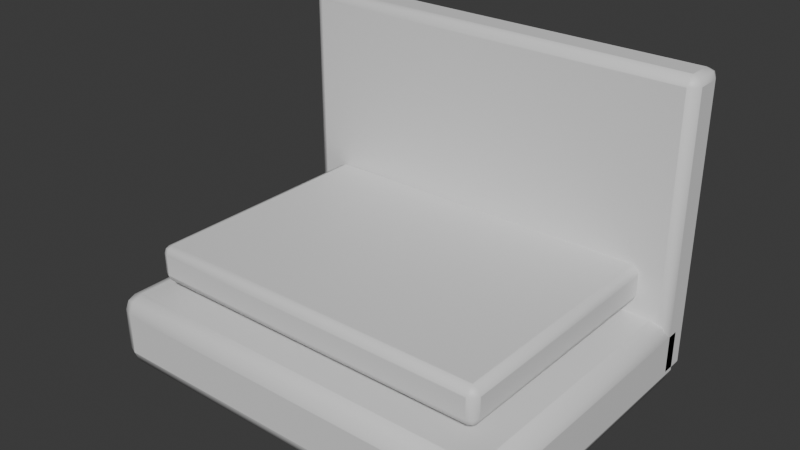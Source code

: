 # Source: OP_FileTray.blend  (saved by Blender 5.2.44; exported with 4.5.12 LTS)
import bpy
from mathutils import Matrix  # noqa: F401  (used for matrix-valued properties, if any)

bpy.ops.wm.read_factory_settings(use_empty=True)
scene = bpy.context.scene
scene.name = 'Scene'

# ---- collections
col_collection = bpy.data.collections.new('Collection'); scene.collection.children.link(col_collection)

# ---- materials (node trees are filled in below, after node groups)
mat_op_metal = bpy.data.materials.new('OP_metal')
mat_op_metal.diffuse_color = (0.1, 0.085, 0.075, 1.0)
mat_op_metal.roughness = 0.62
mat_op_paper = bpy.data.materials.new('OP_paper')
mat_op_paper.diffuse_color = (0.88, 0.8, 0.63, 1.0)
mat_op_paper.roughness = 0.62

# ---- material node trees
mat_op_metal.use_nodes = True; mat_op_metal.node_tree.nodes.clear()
_N = mat_op_metal.node_tree.nodes; _L = mat_op_metal.node_tree.links
n0 = _N.new('ShaderNodeBsdfPrincipled'); n0.name = 'Principled BSDF'; n0.location = (-200, 100)
n0.inputs[10].default_value = 0.005
n1 = _N.new('ShaderNodeOutputMaterial'); n1.name = 'Material Output'; n1.location = (200, 100)
_L.new(n0.outputs[0], n1.inputs[0])
n1.is_active_output = True
mat_op_paper.use_nodes = True; mat_op_paper.node_tree.nodes.clear()
_N = mat_op_paper.node_tree.nodes; _L = mat_op_paper.node_tree.links
n0 = _N.new('ShaderNodeBsdfPrincipled'); n0.name = 'Principled BSDF'; n0.location = (-200, 100)
n0.inputs[10].default_value = 0.005
n1 = _N.new('ShaderNodeOutputMaterial'); n1.name = 'Material Output'; n1.location = (200, 100)
_L.new(n0.outputs[0], n1.inputs[0])
n1.is_active_output = True

# ---- world
world_world = bpy.data.worlds.new('World'); scene.world = world_world
world_world.use_nodes = True; world_world.node_tree.nodes.clear()
_N = world_world.node_tree.nodes; _L = world_world.node_tree.links
n0 = _N.new('ShaderNodeOutputWorld'); n0.name = 'World Output'; n0.location = (200, 100)
n1 = _N.new('ShaderNodeBackground'); n1.name = 'Background'; n1.location = (-200, 100)
n1.inputs[0].default_value = (0.05088, 0.05088, 0.05088, 1.0)
_L.new(n1.outputs[0], n0.inputs[0])
n0.is_active_output = True
world_world.color = (0.05088, 0.05088, 0.05088)
world_world.sun_shadow_jitter_overblur = 0.0

# ---- meshes
me_cube = bpy.data.meshes.new('Cube')
me_cube.from_pydata([(-0.2, -0.15, -0.035), (-0.2, -0.15, 0.035), (-0.2, 0.15, -0.035), (-0.2, 0.15, 0.035), (0.2, -0.15, -0.035), (0.2, -0.15, 0.035), (0.2, 0.15, -0.035), (0.2, 0.15, 0.035)], [], [(0, 1, 3, 2), (2, 3, 7, 6), (6, 7, 5, 4), (4, 5, 1, 0), (2, 6, 4, 0), (7, 3, 1, 5)])
me_cube.polygons.foreach_set('use_smooth', [True] * 6)
_k = set([(0, 1), (0, 2), (0, 4), (1, 3), (1, 5), (2, 3), (2, 6), (3, 7), (4, 5), (4, 6), (5, 7), (6, 7)])
me_cube.attributes.new('sharp_edge', 'BOOLEAN', 'EDGE').data.foreach_set('value', [ (min(e.vertices), max(e.vertices)) in _k for e in me_cube.edges])
_uv = me_cube.uv_layers.new(name='UVMap')
_uv.uv.foreach_set('vector', [0.375, 0.0, 0.625, 0.0, 0.625, 0.25, 0.375, 0.25, 0.375, 0.25, 0.625, 0.25, 0.625, 0.5, 0.375, 0.5, 0.375, 0.5, 0.625, 0.5, 0.625, 0.75, 0.375, 0.75, 0.375, 0.75, 0.625, 0.75, 0.625, 1.0, 0.375, 1.0, 0.125, 0.5, 0.375, 0.5, 0.375, 0.75, 0.125, 0.75, 0.625, 0.5, 0.875, 0.5, 0.875, 0.75, 0.625, 0.75])
me_cube.materials.append(mat_op_metal)
me_cube.update()
me_cube_001 = bpy.data.meshes.new('Cube.001')
me_cube_001.from_pydata([(-0.2, -0.02, -0.14), (-0.2, -0.02, 0.14), (-0.2, 0.02, -0.14), (-0.2, 0.02, 0.14), (0.2, -0.02, -0.14), (0.2, -0.02, 0.14), (0.2, 0.02, -0.14), (0.2, 0.02, 0.14)], [], [(0, 1, 3, 2), (2, 3, 7, 6), (6, 7, 5, 4), (4, 5, 1, 0), (2, 6, 4, 0), (7, 3, 1, 5)])
me_cube_001.polygons.foreach_set('use_smooth', [True] * 6)
_k = set([(0, 1), (0, 2), (0, 4), (1, 3), (1, 5), (2, 3), (2, 6), (3, 7), (4, 5), (4, 6), (5, 7), (6, 7)])
me_cube_001.attributes.new('sharp_edge', 'BOOLEAN', 'EDGE').data.foreach_set('value', [ (min(e.vertices), max(e.vertices)) in _k for e in me_cube_001.edges])
_uv = me_cube_001.uv_layers.new(name='UVMap')
_uv.uv.foreach_set('vector', [0.375, 0.0, 0.625, 0.0, 0.625, 0.25, 0.375, 0.25, 0.375, 0.25, 0.625, 0.25, 0.625, 0.5, 0.375, 0.5, 0.375, 0.5, 0.625, 0.5, 0.625, 0.75, 0.375, 0.75, 0.375, 0.75, 0.625, 0.75, 0.625, 1.0, 0.375, 1.0, 0.125, 0.5, 0.375, 0.5, 0.375, 0.75, 0.125, 0.75, 0.625, 0.5, 0.875, 0.5, 0.875, 0.75, 0.625, 0.75])
me_cube_001.materials.append(mat_op_metal)
me_cube_001.update()
me_cube_002 = bpy.data.meshes.new('Cube.002')
me_cube_002.from_pydata([(-0.17, -0.12, -0.0175), (-0.17, -0.12, 0.0175), (-0.17, 0.12, -0.0175), (-0.17, 0.12, 0.0175), (0.17, -0.12, -0.0175), (0.17, -0.12, 0.0175), (0.17, 0.12, -0.0175), (0.17, 0.12, 0.0175)], [], [(0, 1, 3, 2), (2, 3, 7, 6), (6, 7, 5, 4), (4, 5, 1, 0), (2, 6, 4, 0), (7, 3, 1, 5)])
me_cube_002.polygons.foreach_set('use_smooth', [True] * 6)
_k = set([(0, 1), (0, 2), (0, 4), (1, 3), (1, 5), (2, 3), (2, 6), (3, 7), (4, 5), (4, 6), (5, 7), (6, 7)])
me_cube_002.attributes.new('sharp_edge', 'BOOLEAN', 'EDGE').data.foreach_set('value', [ (min(e.vertices), max(e.vertices)) in _k for e in me_cube_002.edges])
_uv = me_cube_002.uv_layers.new(name='UVMap')
_uv.uv.foreach_set('vector', [0.375, 0.0, 0.625, 0.0, 0.625, 0.25, 0.375, 0.25, 0.375, 0.25, 0.625, 0.25, 0.625, 0.5, 0.375, 0.5, 0.375, 0.5, 0.625, 0.5, 0.625, 0.75, 0.375, 0.75, 0.375, 0.75, 0.625, 0.75, 0.625, 1.0, 0.375, 1.0, 0.125, 0.5, 0.375, 0.5, 0.375, 0.75, 0.125, 0.75, 0.625, 0.5, 0.875, 0.5, 0.875, 0.75, 0.625, 0.75])
me_cube_002.materials.append(mat_op_paper)
me_cube_002.update()

# ---- objects
ob_filetray = bpy.data.objects.new('FileTray', None)
ob_base = bpy.data.objects.new('Base', me_cube)
ob_back = bpy.data.objects.new('Back', me_cube_001)
ob_paper = bpy.data.objects.new('Paper', me_cube_002)

# ---- transforms, parenting, visibility, modifiers, constraints
ob_filetray.location = (0.0, 0.0, 0.0)
ob_base.parent = ob_filetray
ob_base.location = (0.0, 0.0, 0.035)
_m = ob_base.modifiers.new('Soft toy bevel', 'BEVEL')
_m.width = 0.0154
_m.width_pct = 0.0154
_m.segments = 2
ob_back.parent = ob_filetray
ob_back.location = (0.0, 0.135, 0.15)
_m = ob_back.modifiers.new('Soft toy bevel', 'BEVEL')
_m.width = 0.0088
_m.width_pct = 0.0088
_m.segments = 2
ob_paper.parent = ob_filetray
ob_paper.location = (0.0, 0.0, 0.1)
_m = ob_paper.modifiers.new('Soft toy bevel', 'BEVEL')
_m.width = 0.0077
_m.width_pct = 0.0077
_m.segments = 2

# ---- collection membership
col_collection.objects.link(ob_filetray)
col_collection.objects.link(ob_base)
col_collection.objects.link(ob_back)
col_collection.objects.link(ob_paper)

# ---- scene / render settings (as saved in the file)
scene.frame_start = 1; scene.frame_end = 250; scene.frame_set(1)
scene.render.engine = 'BLENDER_EEVEE_NEXT'
scene.render.bake_bias = 0.0
scene.render.bake_samples = 0
scene.render.compositor_device = 'GPU'
scene.eevee.use_volume_custom_range = False
scene.eevee.fast_gi_thickness_near = 0.1
scene.eevee.fast_gi_thickness_far = 0.0
scene.eevee.ray_tracing_options.screen_trace_thickness = 0.1
bpy.context.view_layer.update()

# ---- added for rendering (the .blend has no active camera and no usable light): camera, sun
cam_auto = bpy.data.cameras.new('AutoCamera')
cam_auto.lens = 50.0
cam_auto.sensor_width = 36.0
cam_auto.clip_end = 1000.0
ob_auto_camera = bpy.data.objects.new('AutoCamera', cam_auto)
scene.collection.objects.link(ob_auto_camera)
ob_auto_camera.location = (0.537208, -0.64215, 0.574767)
ob_auto_camera.rotation_euler = (1.09748, -7.21219e-08, 0.694738)
scene.camera = ob_auto_camera
light_auto_sun = bpy.data.lights.new('AutoSun', 'SUN')
light_auto_sun.energy = 3.0
light_auto_sun.angle = 0.0523599
ob_auto_sun = bpy.data.objects.new('AutoSun', light_auto_sun)
scene.collection.objects.link(ob_auto_sun)
ob_auto_sun.rotation_euler = (0.872665, 0.174533, 0.523599)
bpy.context.view_layer.update()
